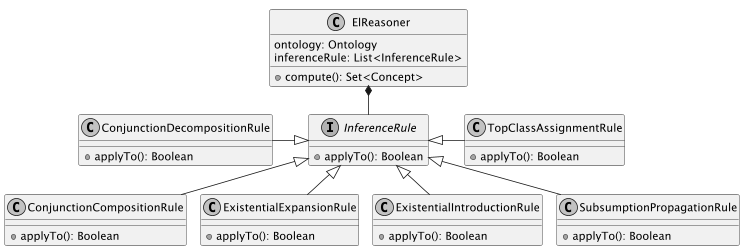

The diagram above was rendered by PlantUML. Its source (embedded in the PNG):
@startuml
skinparam monochrome true
!pragma layout smetana
scale 250 height

'https://plantuml.com/class-diagram
interface        InferenceRule {
+ applyTo(): Boolean
}

class TopClassAssignmentRule {
+ applyTo(): Boolean
}

class ConjunctionDecompositionRule {
+ applyTo(): Boolean
}

class ConjunctionCompositionRule {
+ applyTo(): Boolean
}

class ExistentialExpansionRule {
+ applyTo(): Boolean
}

class ExistentialIntroductionRule {
+ applyTo(): Boolean
}

class SubsumptionPropagationRule {
+ applyTo(): Boolean
}

class ElReasoner {
   ontology: Ontology
   inferenceRule: List<InferenceRule>
+ compute(): Set<Concept>
}

InferenceRule <|-----r-------- TopClassAssignmentRule: "      "
InferenceRule <|-l- ConjunctionDecompositionRule: "      "
InferenceRule <|-- ConjunctionCompositionRule
InferenceRule <|-- ExistentialExpansionRule
InferenceRule <|-- ExistentialIntroductionRule
InferenceRule <|-- SubsumptionPropagationRule


ElReasoner *--  InferenceRule

@enduml